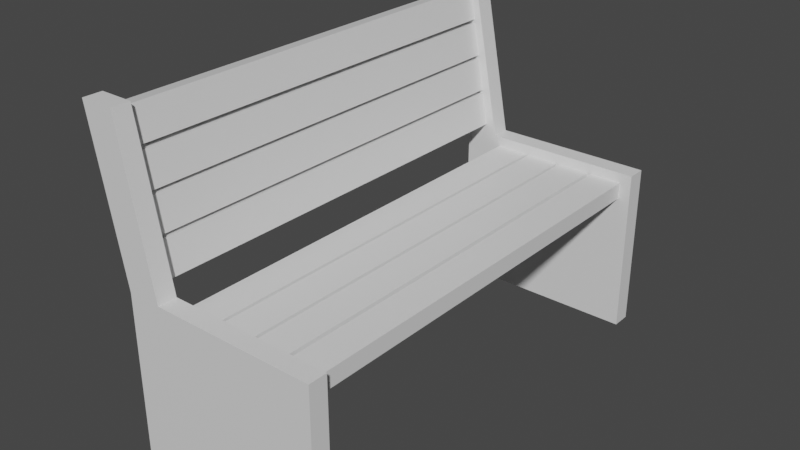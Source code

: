 # Source: Bench3.blend  (saved by Blender 2.81.16; exported with 4.5.12 LTS)
import bpy
from mathutils import Matrix  # noqa: F401  (used for matrix-valued properties, if any)

bpy.ops.wm.read_factory_settings(use_empty=True)
scene = bpy.context.scene
scene.name = 'Scene'

# ---- collections
col_collection = bpy.data.collections.new('Collection'); scene.collection.children.link(col_collection)

# ---- materials (node trees are filled in below, after node groups)
mat_light_brown_002 = bpy.data.materials.new('light_brown.002')
mat_light_brown_002.use_transparent_shadow = False
mat_black_005 = bpy.data.materials.new('Black.005')
mat_black_005.use_transparent_shadow = False

# ---- material node trees
mat_light_brown_002.use_nodes = True; mat_light_brown_002.node_tree.nodes.clear()
_N = mat_light_brown_002.node_tree.nodes; _L = mat_light_brown_002.node_tree.links
n0 = _N.new('ShaderNodeOutputMaterial'); n0.name = 'Material Output'; n0.location = (300, 300)
n1 = _N.new('ShaderNodeBsdfPrincipled'); n1.name = 'Principled BSDF'; n1.location = (10, 300)
n1.distribution = 'GGX'
n1.subsurface_method = 'BURLEY'
n1.inputs[3].default_value = 1.45
n1.inputs[27].default_value = (0.0, 0.0, 0.0, 1.0)
n1.inputs[28].default_value = 1.0
_L.new(n1.outputs[0], n0.inputs[0])
n0.is_active_output = True
mat_black_005.use_nodes = True; mat_black_005.node_tree.nodes.clear()
_N = mat_black_005.node_tree.nodes; _L = mat_black_005.node_tree.links
n0 = _N.new('ShaderNodeOutputMaterial'); n0.name = 'Material Output'; n0.location = (300, 300)
n1 = _N.new('ShaderNodeBsdfPrincipled'); n1.name = 'Principled BSDF'; n1.location = (10, 300)
n1.distribution = 'GGX'
n1.subsurface_method = 'BURLEY'
n1.inputs[3].default_value = 1.45
n1.inputs[27].default_value = (0.0, 0.0, 0.0, 1.0)
n1.inputs[28].default_value = 1.0
_L.new(n1.outputs[0], n0.inputs[0])
n0.is_active_output = True

# ---- world
world_world = bpy.data.worlds.new('World'); scene.world = world_world
world_world.use_nodes = True; world_world.node_tree.nodes.clear()
_N = world_world.node_tree.nodes; _L = world_world.node_tree.links
n0 = _N.new('ShaderNodeOutputWorld'); n0.name = 'World Output'; n0.location = (300, 300)
n1 = _N.new('ShaderNodeBackground'); n1.name = 'Background'; n1.location = (10, 300)
n1.inputs[0].default_value = (0.05088, 0.05088, 0.05088, 1.0)
_L.new(n1.outputs[0], n0.inputs[0])
n0.is_active_output = True
world_world.color = (0.05088, 0.05088, 0.05088)
world_world.use_sun_shadow = False
world_world.sun_shadow_jitter_overblur = 0.0

# ---- meshes
me_cube_cube_000 = bpy.data.meshes.new('Cube_Cube.000')
me_cube_cube_000.from_pydata([(0.6593, 1.396, 60.12), (0.6593, 1.594, 60.12), (0.6593, 1.594, 54.89), (0.6593, 1.396, 54.89), (1.048, 1.594, 54.89), (1.048, 1.396, 54.89), (1.048, 1.594, 60.12), (1.048, 1.396, 60.12), (-1.025, 2.701, 54.89), (-1.219, 2.666, 54.89), (-1.289, 3.056, 54.89), (-1.095, 3.091, 54.89), (-0.9477, 2.272, 54.89), (-1.142, 2.237, 54.89), (-1.213, 2.628, 54.89), (-1.018, 2.663, 54.89), (-0.8696, 1.836, 54.89), (-1.064, 1.801, 54.89), (-1.136, 2.2, 54.89), (-0.941, 2.235, 54.89), (-0.941, 2.235, 60.12), (-0.8696, 1.836, 60.12), (0.216, 1.396, 54.89), (0.6124, 1.396, 54.89), (0.6124, 1.396, 60.12), (0.216, 1.396, 60.12), (-0.2201, 1.396, 54.89), (0.1773, 1.396, 54.89), (0.1773, 1.396, 60.12), (-0.2201, 1.396, 60.12), (-1.018, 2.663, 60.12), (-0.9477, 2.272, 60.12), (-0.6625, 1.396, 54.89), (-0.2578, 1.396, 54.89), (-0.2578, 1.396, 60.12), (-0.6625, 1.396, 60.12), (-1.095, 3.091, 60.12), (-1.025, 2.701, 60.12), (-1.103, 3.137, 54.89), (-1.171, 3.52, 54.89), (-1.171, 3.52, 60.12), (-1.103, 3.137, 60.12), (-1.366, 3.485, 54.89), (-1.366, 3.485, 60.12), (-0.6625, 1.594, 54.89), (-0.2578, 1.594, 54.89), (-0.2201, 1.594, 54.89), (0.1773, 1.594, 54.89), (0.216, 1.594, 54.89), (0.6124, 1.594, 54.89), (-1.298, 3.102, 54.89), (-1.298, 3.102, 60.12), (-0.2578, 1.594, 60.12), (0.6124, 1.594, 60.12), (0.216, 1.594, 60.12), (0.1773, 1.594, 60.12), (-0.2201, 1.594, 60.12), (-0.6625, 1.594, 60.12), (-1.136, 2.2, 60.12), (-1.289, 3.056, 60.12), (-1.219, 2.666, 60.12), (-1.213, 2.628, 60.12), (-1.142, 2.237, 60.12), (-1.064, 1.801, 60.12), (1.191, 1.719, 54.92), (-0.7292, 1.719, 54.92), (-1.125, 1.719, 54.92), (-1.125, -0.2806, 54.92), (1.191, -0.2806, 54.92), (1.191, -0.2806, 60.03), (1.191, 1.719, 60.03), (1.191, 1.719, 60.25), (1.191, -0.2806, 60.25), (-0.7292, 1.719, 60.25), (-1.125, 1.719, 60.25), (-1.125, -0.2806, 60.25), (-0.7292, 1.719, 60.03), (1.191, -0.2806, 54.69), (1.191, 1.719, 54.69), (-1.125, -0.2806, 54.69), (-1.125, 1.719, 54.69), (-0.7292, 1.719, 54.69), (-1.125, 1.719, 60.03), (-1.125, -0.2806, 60.03), (-1.087, 3.58, 60.25), (-1.483, 3.58, 60.25), (-1.483, 3.58, 54.92), (-1.483, 3.58, 54.69), (-1.087, 3.58, 60.03), (-1.483, 3.58, 60.03), (-1.087, 3.58, 54.92), (-1.087, 3.58, 54.69)], [], [(0, 1, 2, 3), (3, 2, 4, 5), (5, 4, 6, 7), (8, 9, 10, 11), (3, 5, 7, 0), (12, 13, 14, 15), (16, 17, 18, 19), (16, 19, 20, 21), (22, 23, 24, 25), (26, 27, 28, 29), (12, 15, 30, 31), (32, 33, 34, 35), (8, 11, 36, 37), (38, 39, 40, 41), (39, 42, 43, 40), (32, 44, 45, 33), (26, 46, 47, 27), (22, 48, 49, 23), (7, 6, 1, 0), (4, 2, 1, 6), (38, 50, 42, 39), (41, 51, 50, 38), (52, 34, 33, 45), (24, 53, 54, 25), (55, 28, 27, 47), (49, 48, 54, 53), (53, 24, 23, 49), (28, 55, 56, 29), (32, 35, 57, 44), (47, 46, 56, 55), (26, 29, 56, 46), (22, 25, 54, 48), (45, 44, 57, 52), (34, 52, 57, 35), (40, 43, 51, 41), (42, 50, 51, 43), (58, 20, 19, 18), (36, 59, 60, 37), (61, 30, 15, 14), (10, 9, 60, 59), (59, 36, 11, 10), (30, 61, 62, 31), (16, 21, 63, 17), (14, 13, 62, 61), (12, 31, 62, 13), (8, 37, 60, 9), (18, 17, 63, 58), (20, 58, 63, 21), (64, 65, 66, 67, 68), (69, 70, 71, 72), (71, 73, 74, 75, 72), (70, 76, 73, 71), (77, 78, 64, 68), (77, 79, 80, 81, 78), (78, 81, 65, 64), (75, 74, 82, 83), (67, 66, 80, 79), (74, 73, 84, 85), (83, 82, 76, 70, 69), (80, 66, 86, 87), (84, 88, 89, 85), (90, 91, 87, 86), (82, 74, 85, 89), (73, 76, 88, 84), (81, 80, 87, 91), (76, 82, 89, 88), (65, 81, 91, 90), (66, 65, 90, 86)])
me_cube_cube_000.polygons.foreach_set('use_smooth', [True] * 68)
me_cube_cube_000.polygons.foreach_set('material_index', [0, 0, 0, 0, 0, 0, 0, 0, 0, 0, 0, 0, 0, 0, 0, 0, 0, 0, 0, 0, 0, 0, 0, 0, 0, 0, 0, 0, 0, 0, 0, 0, 0, 0, 0, 0, 0, 0, 0, 0, 0, 0, 0, 0, 0, 0, 0, 0, 1, 1, 1, 1, 1, 1, 1, 1, 1, 1, 1, 1, 1, 1, 1, 1, 1, 1, 1, 1])
_k = set([(0, 1), (0, 3), (0, 7), (1, 2), (1, 6), (2, 3), (2, 4), (3, 5), (4, 5), (4, 6), (5, 7), (6, 7), (8, 9), (8, 11), (8, 37), (9, 10), (9, 60), (10, 11), (10, 59), (11, 36), (12, 13), (12, 15), (12, 31), (13, 14), (13, 62), (14, 15), (14, 61), (15, 30), (16, 17), (16, 19), (16, 21), (17, 18), (17, 63), (18, 19), (18, 58), (19, 20), (20, 21), (20, 58), (21, 63), (22, 23), (22, 25), (22, 48), (23, 24), (23, 49), (24, 25), (24, 53), (25, 54), (26, 27), (26, 29), (26, 46), (27, 28), (27, 47), (28, 29), (28, 55), (29, 56), (30, 31), (30, 61), (31, 62), (32, 33), (32, 35), (32, 44), (33, 34), (33, 45), (34, 35), (34, 52), (35, 57), (36, 37), (36, 59), (37, 60), (38, 39), (38, 41), (38, 50), (39, 40), (39, 42), (40, 41), (40, 43), (41, 51), (42, 43), (42, 50), (43, 51), (44, 45), (44, 57), (45, 52), (46, 47), (46, 56), (47, 55), (48, 49), (48, 54), (49, 53), (50, 51), (52, 57), (53, 54), (55, 56), (58, 63), (59, 60), (61, 62), (64, 65), (64, 68), (64, 78), (65, 81), (65, 90), (66, 67), (66, 80), (66, 86), (69, 70), (70, 71), (70, 76), (71, 72), (71, 73), (73, 76), (73, 84), (74, 75), (74, 82), (74, 85), (76, 88), (77, 78), (78, 81), (79, 80), (80, 87), (81, 91), (82, 83), (82, 89), (84, 85), (84, 88), (85, 89), (86, 87), (86, 90), (87, 91), (88, 89), (90, 91)])
me_cube_cube_000.attributes.new('sharp_edge', 'BOOLEAN', 'EDGE').data.foreach_set('value', [ (min(e.vertices), max(e.vertices)) in _k for e in me_cube_cube_000.edges])
_uv = me_cube_cube_000.uv_layers.new(name='UVMap')
_uv.uv.foreach_set('vector', [0.8225, 0.7069, 0.7657, 0.7069, 0.7657, 0.9402, 0.8225, 0.9402, 0.2931, 0.9422, 0.2363, 0.9422, 0.2363, 0.999, 0.2931, 0.999, 0.7049, 0.6461, 0.7049, 0.5892, 0.4716, 0.5892, 0.4716, 0.6461, 0.999, 0.1775, 0.9422, 0.1775, 0.9422, 0.2343, 0.999, 0.2343, 0.5284, 0.001001, 0.4716, 0.001001, 0.4716, 0.2343, 0.5284, 0.2343, 0.2343, 0.9422, 0.1775, 0.9422, 0.1775, 0.999, 0.2343, 0.999, 0.999, 0.1186, 0.9422, 0.1186, 0.9422, 0.1755, 0.999, 0.1755, 0.4696, 0.5284, 0.4696, 0.4716, 0.2363, 0.4716, 0.2363, 0.5284, 0.5872, 0.001001, 0.5304, 0.001001, 0.5304, 0.2343, 0.5872, 0.2343, 0.2343, 0.5872, 0.2343, 0.5304, 0.001001, 0.5304, 0.001001, 0.5872, 0.5872, 0.2363, 0.5304, 0.2363, 0.5304, 0.4696, 0.5872, 0.4696, 0.4696, 0.5872, 0.4696, 0.5304, 0.2363, 0.5304, 0.2363, 0.5872, 0.6461, 0.001001, 0.5892, 0.001001, 0.5892, 0.2343, 0.6461, 0.2343, 0.2343, 0.6461, 0.2343, 0.5892, 0.001001, 0.5892, 0.001001, 0.6461, 0.6461, 0.2363, 0.5892, 0.2363, 0.5892, 0.4696, 0.6461, 0.4696, 0.1755, 0.9422, 0.1186, 0.9422, 0.1186, 0.999, 0.1755, 0.999, 0.05782, 0.9422, 0.001001, 0.9422, 0.001001, 0.999, 0.05782, 0.999, 0.999, 0.001001, 0.9422, 0.001001, 0.9422, 0.05782, 0.999, 0.05782, 0.9402, 0.8834, 0.8834, 0.8834, 0.8834, 0.9402, 0.9402, 0.9402, 0.4696, 0.7049, 0.4696, 0.6481, 0.2363, 0.6481, 0.2363, 0.7049, 0.9402, 0.8245, 0.8834, 0.8245, 0.8834, 0.8814, 0.9402, 0.8814, 0.7637, 0.001001, 0.7069, 0.001001, 0.7069, 0.2343, 0.7637, 0.2343, 0.7049, 0.5872, 0.7049, 0.5304, 0.4716, 0.5304, 0.4716, 0.5872, 0.9402, 0.7657, 0.8834, 0.7657, 0.8834, 0.8225, 0.9402, 0.8225, 0.7637, 0.7069, 0.7069, 0.7069, 0.7069, 0.9402, 0.7637, 0.9402, 0.7049, 0.7049, 0.7049, 0.6481, 0.4716, 0.6481, 0.4716, 0.7049, 0.7637, 0.4716, 0.7069, 0.4716, 0.7069, 0.7049, 0.7637, 0.7049, 0.9402, 0.7069, 0.8834, 0.7069, 0.8834, 0.7637, 0.9402, 0.7637, 0.2363, 0.7637, 0.4696, 0.7637, 0.4696, 0.7069, 0.2363, 0.7069, 0.8225, 0.001001, 0.7657, 0.001001, 0.7657, 0.2343, 0.8225, 0.2343, 0.4716, 0.7637, 0.7049, 0.7637, 0.7049, 0.7069, 0.4716, 0.7069, 0.8225, 0.4696, 0.8225, 0.2363, 0.7657, 0.2363, 0.7657, 0.4696, 0.2343, 0.8225, 0.2343, 0.7657, 0.001001, 0.7657, 0.001001, 0.8225, 0.7049, 0.8834, 0.6481, 0.8834, 0.6481, 0.9402, 0.7049, 0.9402, 0.999, 0.2363, 0.9422, 0.2363, 0.9422, 0.2931, 0.999, 0.2931, 0.8814, 0.001001, 0.8245, 0.001001, 0.8245, 0.2343, 0.8814, 0.2343, 0.7049, 0.8225, 0.7049, 0.7657, 0.4716, 0.7657, 0.4716, 0.8225, 0.6461, 0.8834, 0.5892, 0.8834, 0.5892, 0.9402, 0.6461, 0.9402, 0.8814, 0.4716, 0.8245, 0.4716, 0.8245, 0.7049, 0.8814, 0.7049, 0.2343, 0.8814, 0.2343, 0.8245, 0.001001, 0.8245, 0.001001, 0.8814, 0.9402, 0.001001, 0.8834, 0.001001, 0.8834, 0.2343, 0.9402, 0.2343, 0.5872, 0.8834, 0.5304, 0.8834, 0.5304, 0.9402, 0.5872, 0.9402, 0.4716, 0.8814, 0.7049, 0.8814, 0.7049, 0.8245, 0.4716, 0.8245, 0.9402, 0.2363, 0.8834, 0.2363, 0.8834, 0.4696, 0.9402, 0.4696, 0.001001, 0.9402, 0.2343, 0.9402, 0.2343, 0.8834, 0.001001, 0.8834, 0.9402, 0.7049, 0.9402, 0.4716, 0.8834, 0.4716, 0.8834, 0.7049, 0.4696, 0.9402, 0.4696, 0.8834, 0.2363, 0.8834, 0.2363, 0.9402, 0.5284, 0.8834, 0.4716, 0.8834, 0.4716, 0.9402, 0.5284, 0.9402, 0.001001, 0.001001, 0.1944, 0.001001, 0.2343, 0.001001, 0.2343, 0.2343, 0.001001, 0.2343, 0.8814, 0.9402, 0.8814, 0.7069, 0.8245, 0.7069, 0.8245, 0.9402, 0.2363, 0.001001, 0.4297, 0.001001, 0.4696, 0.001001, 0.4696, 0.2343, 0.2363, 0.2343, 0.2363, 0.8814, 0.4696, 0.8814, 0.4696, 0.8245, 0.2363, 0.8245, 0.8814, 0.4696, 0.8814, 0.2363, 0.8245, 0.2363, 0.8245, 0.4696, 0.001001, 0.2363, 0.2343, 0.2363, 0.2343, 0.4696, 0.1944, 0.4696, 0.001001, 0.4696, 0.001001, 0.7637, 0.2343, 0.7637, 0.2343, 0.7069, 0.001001, 0.7069, 0.7637, 0.4696, 0.7637, 0.2363, 0.7069, 0.2363, 0.7069, 0.4696, 0.4716, 0.5284, 0.7049, 0.5284, 0.7049, 0.4716, 0.4716, 0.4716, 0.7049, 0.2363, 0.6481, 0.2363, 0.6481, 0.4696, 0.7049, 0.4696, 0.4696, 0.2363, 0.4696, 0.4696, 0.4297, 0.4696, 0.2363, 0.4696, 0.2363, 0.2363, 0.4696, 0.6461, 0.4696, 0.5892, 0.2363, 0.5892, 0.2363, 0.6461, 0.999, 0.05982, 0.9422, 0.05982, 0.9422, 0.1166, 0.999, 0.1166, 0.1166, 0.9422, 0.05982, 0.9422, 0.05982, 0.999, 0.1166, 0.999, 0.7049, 0.001001, 0.6481, 0.001001, 0.6481, 0.2343, 0.7049, 0.2343, 0.2343, 0.5284, 0.2343, 0.4716, 0.001001, 0.4716, 0.001001, 0.5284, 0.5284, 0.2363, 0.4716, 0.2363, 0.4716, 0.4696, 0.5284, 0.4696, 0.2343, 0.7049, 0.2343, 0.6481, 0.001001, 0.6481, 0.001001, 0.7049, 0.8225, 0.4716, 0.7657, 0.4716, 0.7657, 0.7049, 0.8225, 0.7049, 0.4696, 0.8225, 0.4696, 0.7657, 0.2363, 0.7657, 0.2363, 0.8225])
me_cube_cube_000.materials.append(mat_light_brown_002)
me_cube_cube_000.materials.append(mat_black_005)
me_cube_cube_000.use_remesh_fix_poles = True
me_cube_cube_000.use_remesh_preserve_attributes = False
me_cube_cube_000.use_mirror_vertex_groups = False
me_cube_cube_000.update()
me_cube_cube_000.normals_split_custom_set([tuple(v) for v in zip(*[iter([-1.0, 0.0, 0.0, -1.0, 0.0, 0.0, -1.0, 0.0, 0.0, -1.0, 0.0, 0.0, 0.0, 0.0, -1.0, 0.0, 0.0, -1.0, 0.0, 0.0, -1.0, 0.0, 0.0, -1.0, 1.0, 0.0, 0.0, 1.0, 0.0, 0.0, 1.0, 0.0, 0.0, 1.0, 0.0, 0.0, 7.596e-06, 0.0, -1.0, 7.596e-06, 0.0, -1.0, 7.596e-06, 0.0, -1.0, 7.596e-06, 0.0, -1.0, 0.0, -1.0, 0.0, 0.0, -1.0, 0.0, 0.0, -1.0, 0.0, 0.0, -1.0, 0.0, 4.547e-06, 0.0, -1.0, 4.547e-06, 0.0, -1.0, 4.547e-06, 0.0, -1.0, 4.547e-06, 0.0, -1.0, 7.44e-06, 0.0, -1.0, 7.44e-06, 0.0, -1.0, 7.44e-06, 0.0, -1.0, 7.44e-06, 0.0, -1.0, 0.9843, 0.1764, 0.0, 0.9843, 0.1764, 0.0, 0.9843, 0.1764, 0.0, 0.9843, 0.1764, 0.0, 0.0, -1.0, 0.0, 0.0, -1.0, 0.0, 0.0, -1.0, 0.0, 0.0, -1.0, 0.0, 0.0, -1.0, 0.0, 0.0, -1.0, 0.0, 0.0, -1.0, 0.0, 0.0, -1.0, 0.0, 0.9843, 0.1764, 0.0, 0.9843, 0.1764, 0.0, 0.9843, 0.1764, 0.0, 0.9843, 0.1764, 0.0, 0.0, -1.0, 0.0, 0.0, -1.0, 0.0, 0.0, -1.0, 0.0, 0.0, -1.0, 0.0, 0.9843, 0.1764, 0.0, 0.9843, 0.1764, 0.0, 0.9843, 0.1764, 0.0, 0.9843, 0.1764, 0.0, 0.9843, 0.1764, 0.0, 0.9843, 0.1764, 0.0, 0.9843, 0.1764, 0.0, 0.9843, 0.1764, 0.0, -0.1764, 0.9843, 0.0, -0.1764, 0.9843, 0.0, -0.1764, 0.9843, 0.0, -0.1764, 0.9843, 0.0, 0.0, 0.0, -1.0, 0.0, 0.0, -1.0, 0.0, 0.0, -1.0, 0.0, 0.0, -1.0, 0.0, 0.0, -1.0, 0.0, 0.0, -1.0, 0.0, 0.0, -1.0, 0.0, 0.0, -1.0, 0.0, 0.0, -1.0, 0.0, 0.0, -1.0, 0.0, 0.0, -1.0, 0.0, 0.0, -1.0, 0.0, 0.0, 1.0, 0.0, 0.0, 1.0, 0.0, 0.0, 1.0, 0.0, 0.0, 1.0, 0.0, 1.0, 0.0, 0.0, 1.0, 0.0, 0.0, 1.0, 0.0, 0.0, 1.0, 0.0, -9.308e-06, 0.0, -1.0, -9.308e-06, 0.0, -1.0, -9.308e-06, 0.0, -1.0, -9.308e-06, 0.0, -1.0, 0.1764, -0.9843, 0.0, 0.1764, -0.9843, 0.0, 0.1764, -0.9843, 0.0, 0.1764, -0.9843, 0.0, 1.0, 0.0, 0.0, 1.0, 0.0, 0.0, 1.0, 0.0, 0.0, 1.0, 0.0, 0.0, 0.0, 0.0, 1.0, 0.0, 0.0, 1.0, 0.0, 0.0, 1.0, 0.0, 0.0, 1.0, 1.0, 0.0, 0.0, 1.0, 0.0, 0.0, 1.0, 0.0, 0.0, 1.0, 0.0, 0.0, 0.0, 1.0, 0.0, 0.0, 1.0, 0.0, 0.0, 1.0, 0.0, 0.0, 1.0, 0.0, 1.0, 0.0, 0.0, 1.0, 0.0, 0.0, 1.0, 0.0, 0.0, 1.0, 0.0, 0.0, 0.0, 0.0, 1.0, 0.0, 0.0, 1.0, 0.0, 0.0, 1.0, 0.0, 0.0, 1.0, -1.0, 0.0, 0.0, -1.0, 0.0, 0.0, -1.0, 0.0, 0.0, -1.0, 0.0, 0.0, 0.0, 1.0, 0.0, 0.0, 1.0, 0.0, 0.0, 1.0, 0.0, 0.0, 1.0, 0.0, -1.0, 0.0, 0.0, -1.0, 0.0, 0.0, -1.0, 0.0, 0.0, -1.0, 0.0, 0.0, -1.0, 0.0, 0.0, -1.0, 0.0, 0.0, -1.0, 0.0, 0.0, -1.0, 0.0, 0.0, 0.0, 1.0, 0.0, 0.0, 1.0, 0.0, 0.0, 1.0, 0.0, 0.0, 1.0, 0.0, 0.0, 0.0, 1.0, 0.0, 0.0, 1.0, 0.0, 0.0, 1.0, 0.0, 0.0, 1.0, -6.205e-06, 0.0, 1.0, -6.205e-06, 0.0, 1.0, -6.205e-06, 0.0, 1.0, -6.205e-06, 0.0, 1.0, -0.9843, -0.1764, 0.0, -0.9843, -0.1764, 0.0, -0.9843, -0.1764, 0.0, -0.9843, -0.1764, 0.0, -0.1764, 0.9843, 0.0, -0.1764, 0.9843, 0.0, -0.1764, 0.9843, 0.0, -0.1764, 0.9843, 0.0, 3.038e-06, 0.0, 1.0, 3.038e-06, 0.0, 1.0, 3.038e-06, 0.0, 1.0, 3.038e-06, 0.0, 1.0, -0.1764, 0.9843, 0.0, -0.1764, 0.9843, 0.0, -0.1764, 0.9843, 0.0, -0.1764, 0.9843, 0.0, -0.9843, -0.1764, 0.0, -0.9843, -0.1764, 0.0, -0.9843, -0.1764, 0.0, -0.9843, -0.1764, 0.0, -0.1764, 0.9843, 0.0, -0.1764, 0.9843, 0.0, -0.1764, 0.9843, 0.0, -0.1764, 0.9843, 0.0, -9.093e-06, 0.0, 1.0, -9.093e-06, 0.0, 1.0, -9.093e-06, 0.0, 1.0, -9.093e-06, 0.0, 1.0, 0.1764, -0.9843, 0.0, 0.1764, -0.9843, 0.0, 0.1764, -0.9843, 0.0, 0.1764, -0.9843, 0.0, -0.9843, -0.1764, 0.0, -0.9843, -0.1764, 0.0, -0.9843, -0.1764, 0.0, -0.9843, -0.1764, 0.0, 0.1764, -0.9843, 0.0, 0.1764, -0.9843, 0.0, 0.1764, -0.9843, 0.0, 0.1764, -0.9843, 0.0, 0.1764, -0.9843, 0.0, 0.1764, -0.9843, 0.0, 0.1764, -0.9843, 0.0, 0.1764, -0.9843, 0.0, -0.9843, -0.1764, 0.0, -0.9843, -0.1764, 0.0, -0.9843, -0.1764, 0.0, -0.9843, -0.1764, 0.0, 0.0, 0.0, 1.0, 0.0, 0.0, 1.0, 0.0, 0.0, 1.0, 0.0, 0.0, 1.0, 0.0, 0.0, 1.0, 0.0, 0.0, 1.0, 0.0, 0.0, 1.0, 0.0, 0.0, 1.0, 0.0, 0.0, 1.0, 1.0, 0.0, 0.0, 1.0, 0.0, 0.0, 1.0, 0.0, 0.0, 1.0, 0.0, 0.0, 0.0, 0.0, 1.0, 0.0, 0.0, 1.0, 0.0, 0.0, 1.0, 0.0, 0.0, 1.0, 0.0, 0.0, 1.0, 0.0, 1.0, 0.0, 0.0, 1.0, 0.0, 0.0, 1.0, 0.0, 0.0, 1.0, 0.0, 1.0, 0.0, 0.0, 1.0, 0.0, 0.0, 1.0, 0.0, 0.0, 1.0, 0.0, 0.0, 0.0, 0.0, -1.0, 0.0, 0.0, -1.0, 0.0, 0.0, -1.0, 0.0, 0.0, -1.0, 0.0, 0.0, -1.0, 0.0, 1.0, 0.0, 0.0, 1.0, 0.0, 0.0, 1.0, 0.0, 0.0, 1.0, 0.0, -1.0, 0.0, 0.0, -1.0, 0.0, 0.0, -1.0, 0.0, 0.0, -1.0, 0.0, 0.0, -1.0, 0.0, 0.0, -1.0, 0.0, 0.0, -1.0, 0.0, 0.0, -1.0, 0.0, 0.0, 0.0, 0.0, 1.0, 0.0, 0.0, 1.0, 0.0, 0.0, 1.0, 0.0, 0.0, 1.0, 0.0, 0.0, -1.0, 0.0, 0.0, -1.0, 0.0, 0.0, -1.0, 0.0, 0.0, -1.0, 0.0, 0.0, -1.0, -0.982, -0.189, 0.0, -0.982, -0.189, 0.0, -0.982, -0.189, 0.0, -0.982, -0.189, 0.0, 0.0, 1.0, 0.0, 0.0, 1.0, 0.0, 0.0, 1.0, 0.0, 0.0, 1.0, 0.0, 0.0, 1.0, 0.0, 0.0, 1.0, 0.0, 0.0, 1.0, 0.0, 0.0, 1.0, 0.0, -0.982, -0.189, 0.0, -0.982, -0.189, 0.0, -0.982, -0.189, 0.0, -0.982, -0.189, 0.0, 0.982, 0.189, 0.0, 0.982, 0.189, 0.0, 0.982, 0.189, 0.0, 0.982, 0.189, 0.0, 0.0, 0.0, -1.0, 0.0, 0.0, -1.0, 0.0, 0.0, -1.0, 0.0, 0.0, -1.0, 0.0, 0.0, -1.0, 0.0, 0.0, -1.0, 0.0, 0.0, -1.0, 0.0, 0.0, -1.0, 0.982, 0.189, 0.0, 0.982, 0.189, 0.0, 0.982, 0.189, 0.0, 0.982, 0.189, 0.0, 0.0, 0.0, 1.0, 0.0, 0.0, 1.0, 0.0, 0.0, 1.0, 0.0, 0.0, 1.0])] * 3)])

# ---- objects
ob_cube_cube_000 = bpy.data.objects.new('Cube_Cube.000', me_cube_cube_000)

# ---- transforms, parenting, visibility, modifiers, constraints
ob_cube_cube_000.location = (0.0, 0.0, 0.0)
ob_cube_cube_000.rotation_euler = (1.571, -0.0, 0.0)
ob_cube_cube_000.lineart.crease_threshold = 0.0

# ---- collection membership
col_collection.objects.link(ob_cube_cube_000)

# ---- scene / render settings (as saved in the file)
scene.frame_start = 1; scene.frame_end = 250; scene.frame_set(1)
scene.render.engine = 'BLENDER_EEVEE_NEXT'
scene.cycles.use_denoising = False
scene.cycles.samples = 128
scene.cycles.sampling_pattern = 'TABULATED_SOBOL'
scene.cycles.use_adaptive_sampling = False
scene.cycles.use_light_tree = False
scene.view_settings.view_transform = 'Filmic'
bpy.context.view_layer.update()

# ---- added for rendering (the .blend has no active camera and no usable light): camera, sun
cam_auto = bpy.data.cameras.new('AutoCamera')
cam_auto.lens = 50.0
cam_auto.sensor_width = 36.0
cam_auto.clip_end = 1000.0
ob_auto_camera = bpy.data.objects.new('AutoCamera', cam_auto)
scene.collection.objects.link(ob_auto_camera)
ob_auto_camera.location = (6.58571, -65.5514, 7.03482)
ob_auto_camera.rotation_euler = (1.09748, -7.21219e-08, 0.694738)
scene.camera = ob_auto_camera
light_auto_sun = bpy.data.lights.new('AutoSun', 'SUN')
light_auto_sun.energy = 3.0
light_auto_sun.angle = 0.0523599
ob_auto_sun = bpy.data.objects.new('AutoSun', light_auto_sun)
scene.collection.objects.link(ob_auto_sun)
ob_auto_sun.rotation_euler = (0.872665, 0.174533, 0.523599)
bpy.context.view_layer.update()
